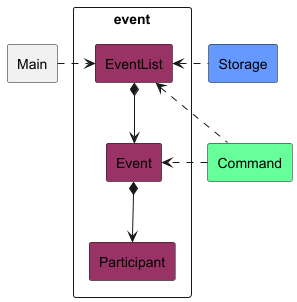

The diagram above was rendered by PlantUML. Its source (embedded in the PNG):
@startuml
!include style.puml

rectangle event {
    rectangle EventList EVENT_COLOUR
    rectangle Event EVENT_COLOUR
    rectangle Participant EVENT_COLOUR
}

rectangle Main
rectangle Command COMMAND_COLOUR
rectangle Storage STORAGE_COLOUR

EventList *--> Event
Event *--> Participant

Main .> EventList
EventList <. Storage
EventList <.. Command
Command ..> Event

@enduml